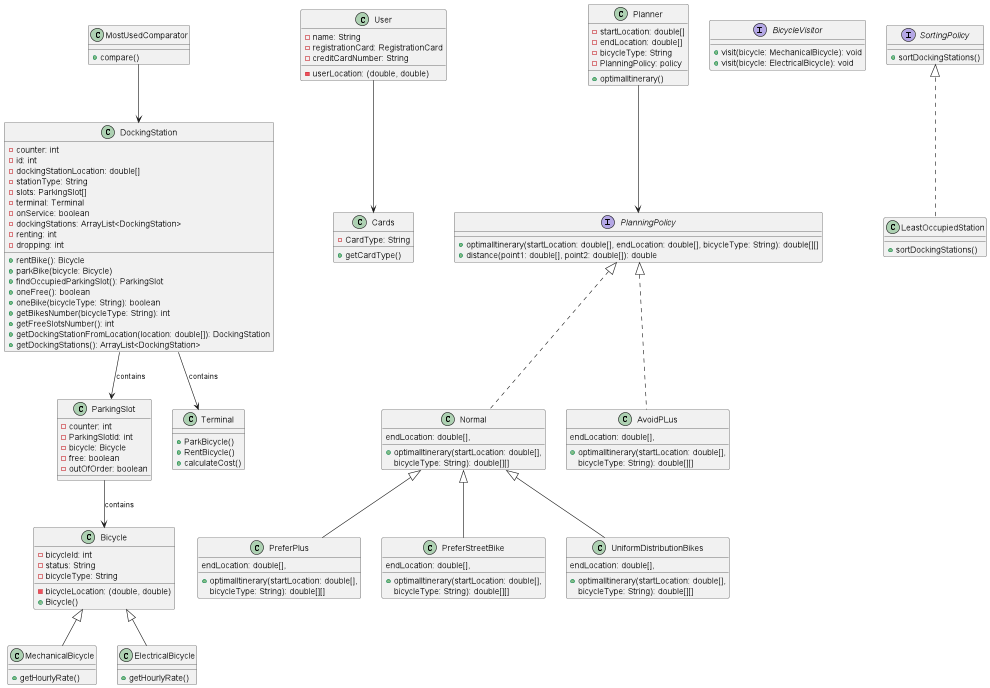

The diagram above was rendered by PlantUML. Its source (embedded in the PNG):
@startuml
 class DockingStation {
        - counter: int
        - id: int
        - dockingStationLocation: double[]
        - stationType: String
        - slots: ParkingSlot[]
        - terminal: Terminal
        - onService: boolean
        - dockingStations: ArrayList<DockingStation>
        - renting: int
        - dropping: int

        + rentBike(): Bicycle
        + parkBike(bicycle: Bicycle)
        + findOccupiedParkingSlot(): ParkingSlot
        + oneFree(): boolean
        + oneBike(bicycleType: String): boolean
        + getBikesNumber(bicycleType: String): int
        + getFreeSlotsNumber(): int
        + getDockingStationFromLocation(location: double[]): DockingStation
        + getDockingStations(): ArrayList<DockingStation>
    }

class ParkingSlot {
     - counter: int
     - ParkingSlotId: int
     - bicycle: Bicycle
     - free: boolean
     - outOfOrder: boolean
}

class Bicycle {
    - bicycleId: int
    - bicycleLocation: (double, double)
    - status: String
    - bicycleType: String
    + Bicycle()
}

class MechanicalBicycle extends Bicycle {
    + getHourlyRate()
}

class ElectricalBicycle extends Bicycle {
+ getHourlyRate()
}

class User {
    - name: String
    - userLocation: (double, double)
    - registrationCard: RegistrationCard
    - creditCardNumber: String
}


class Cards {
    - CardType: String
    + getCardType()
}

class Terminal {
    + ParkBicycle()
    + RentBicycle()
    + calculateCost()
}

class Planner {
-startLocation: double[]
-endLocation: double[]
-bicycleType: String
-PlanningPolicy: policy
+optimalItinerary()
}

interface PlanningPolicy {
        +optimalItinerary(startLocation: double[], endLocation: double[], bicycleType: String): double[][]
        +distance(point1: double[], point2: double[]): double
}

class PreferPlus extends Normal {
        + optimalItinerary(startLocation: double[],
        endLocation: double[],
        bicycleType: String): double[][]
}

class PreferStreetBike extends Normal {
        + optimalItinerary(startLocation: double[],
        endLocation: double[],
        bicycleType: String): double[][]
    }

class AvoidPLus implements PlanningPolicy {
+ optimalItinerary(startLocation: double[],
        endLocation: double[],
        bicycleType: String): double[][]
}

class Normal implements PlanningPolicy {
        + optimalItinerary(startLocation: double[],
        endLocation: double[],
        bicycleType: String): double[][]
    }

interface BicycleVisitor {
        + visit(bicycle: MechanicalBicycle): void
        + visit(bicycle: ElectricalBicycle): void
    }

interface SortingPolicy {
+sortDockingStations()
}

class UniformDistributionBikes extends Normal {
+ optimalItinerary(startLocation: double[],
        endLocation: double[],
        bicycleType: String): double[][]
}

interface SortingPolicy {
}

class LeastOccupiedStation implements SortingPolicy {
+sortDockingStations()
}

class MostUsedComparator {
+compare()
}

Planner --> PlanningPolicy
DockingStation --> ParkingSlot : contains
DockingStation --> Terminal : contains
ParkingSlot --> Bicycle : contains
User --> Cards
MostUsedComparator --> DockingStation
@enduml